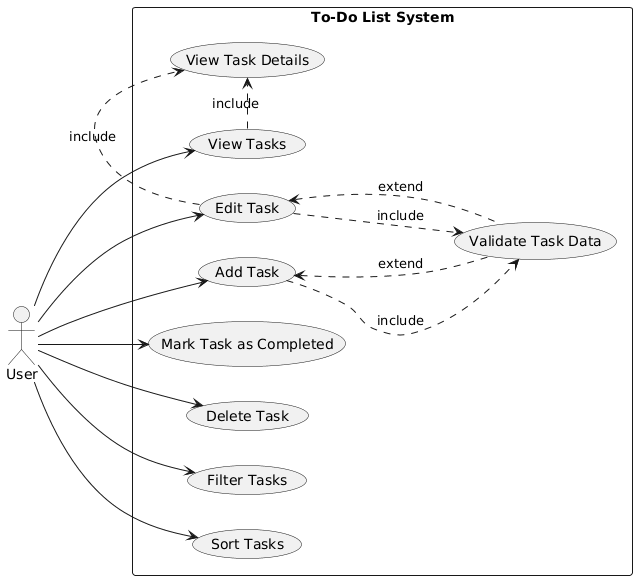

The diagram above was rendered by PlantUML. Its source (embedded in the PNG):
@startuml
left to right direction
actor User as User

rectangle "To-Do List System" {
  (Add Task) as AddTask
  (View Tasks) as ViewTasks
  (Edit Task) as EditTask
  (Mark Task as Completed) as CompleteTask
  (Delete Task) as DeleteTask
  (Filter Tasks) as FilterTasks
  (Sort Tasks) as SortTasks
  (View Task Details) as ViewDetails
  (Validate Task Data) as ValidateData
}

' Основные связи актёра с прецедентами
User --> AddTask
User --> ViewTasks
User --> EditTask
User --> CompleteTask
User --> DeleteTask
User --> FilterTasks
User --> SortTasks

' Связи включения (include)
ViewTasks .> ViewDetails : include
EditTask .> ViewDetails : include
AddTask .> ValidateData : include
EditTask .> ValidateData : include

' Связи расширения (extend)
AddTask <.. ValidateData : extend
EditTask <.. ValidateData : extend
@enduml